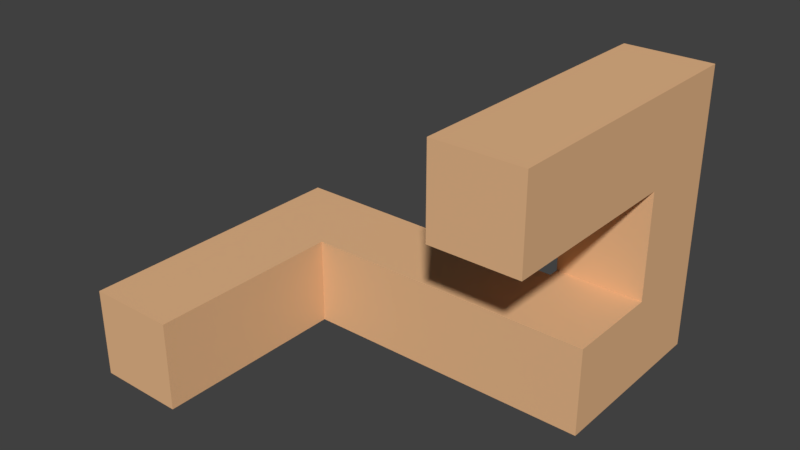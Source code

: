 # Source: Piece_05.blend  (saved by Blender 2.79.0; exported with 4.5.12 LTS)
import bpy
from mathutils import Matrix  # noqa: F401  (used for matrix-valued properties, if any)

bpy.ops.wm.read_factory_settings(use_empty=True)
scene = bpy.context.scene
scene.name = 'Scene'

# ---- collections
col_collection_1 = bpy.data.collections.new('Collection 1'); scene.collection.children.link(col_collection_1)

# ---- materials (node trees are filled in below, after node groups)
mat_material_001 = bpy.data.materials.new('Material.001')
mat_material_001.alpha_threshold = 0.0
mat_material_001.use_transparent_shadow = False
mat_material_001.diffuse_color = (0.8, 0.4754, 0.2509, 1.0)
mat_material_001.roughness = 0.5

# ---- material node trees

# ---- world
world_world = bpy.data.worlds.new('World'); scene.world = world_world
world_world.color = (0.05088, 0.05088, 0.05088)
world_world.use_sun_shadow = False
world_world.sun_shadow_jitter_overblur = 0.0
world_world.cycles.sampling_method = 'MANUAL'

# ---- meshes
me_cube_001 = bpy.data.meshes.new('Cube.001')
me_cube_001.from_pydata([(-1.0, -1.0, -1.0), (-1.0, -1.0, 1.0), (-1.0, 5.444, -1.0), (-1.0, 5.444, 1.0), (1.0, -1.0, -1.0), (1.0, -1.0, 1.0), (1.0, 5.444, -1.0), (1.0, 5.444, 1.0), (-1.0, 3.444, -1.0), (-1.0, 3.444, 1.0), (1.0, 3.444, -1.0), (1.0, 3.444, 1.0), (1.0, 5.444, -5.444), (-1.0, 5.444, -5.444), (1.0, 3.444, -5.444), (-1.0, 3.444, -5.444), (-1.0, 5.444, -3.444), (-1.0, 3.444, -3.444), (1.0, 3.444, -3.444), (1.0, 5.444, -3.444), (1.0, 1.222, -5.444), (-1.0, 1.222, -5.444), (-1.0, 1.222, -3.444), (1.0, 1.222, -3.444), (1.0, 3.2, -5.444), (-1.0, 3.2, -5.444), (-1.0, 3.2, -3.444), (1.0, 3.2, -3.444), (-7.667, 1.222, -5.444), (-7.667, 1.222, -3.444), (-7.667, 3.2, -3.444), (-7.667, 3.2, -5.444), (-5.667, 1.222, -5.444), (-5.664, 3.2, -5.444), (-5.667, 1.222, -3.444), (-5.664, 3.2, -3.444), (-7.667, -3.222, -5.444), (-7.667, -3.222, -3.444), (-5.667, -3.222, -5.444), (-5.667, -3.222, -3.444)], [], [(8, 9, 3, 2), (2, 3, 7, 6), (10, 11, 5, 4), (4, 5, 1, 0), (8, 10, 4, 0), (11, 9, 1, 5), (7, 3, 9, 11), (17, 16, 13, 15), (6, 7, 11, 10), (0, 1, 9, 8), (13, 12, 14, 15), (25, 24, 20, 21), (16, 19, 12, 13), (19, 18, 14, 12), (6, 10, 18, 19), (2, 6, 19, 16), (10, 8, 17, 18), (8, 2, 16, 17), (23, 22, 21, 20), (27, 26, 22, 23), (24, 27, 23, 20), (33, 32, 28, 31), (17, 15, 25, 26), (14, 18, 27, 24), (18, 17, 26, 27), (15, 14, 24, 25), (30, 31, 28, 29), (34, 29, 37, 39), (35, 33, 31, 30), (34, 35, 30, 29), (22, 26, 35, 34), (26, 25, 33, 35), (21, 22, 34, 32), (25, 21, 32, 33), (38, 39, 37, 36), (28, 32, 38, 36), (29, 28, 36, 37), (32, 34, 39, 38)])
me_cube_001.materials.append(mat_material_001)
me_cube_001.use_remesh_preserve_volume = False
me_cube_001.use_remesh_preserve_attributes = False
me_cube_001.use_mirror_vertex_groups = False
me_cube_001.update()

# ---- objects
ob_cube_001 = bpy.data.objects.new('Cube.001', me_cube_001)

# ---- transforms, parenting, visibility, modifiers, constraints
ob_cube_001.location = (0.0, 0.0, 0.0)
ob_cube_001.scale = (0.9, 0.9, 0.9)
ob_cube_001.lineart.crease_threshold = 0.0

# ---- collection membership
col_collection_1.objects.link(ob_cube_001)

# ---- scene / render settings (as saved in the file)
scene.frame_start = 1; scene.frame_end = 250; scene.frame_set(1)
scene.render.engine = 'BLENDER_EEVEE_NEXT'
scene.render.resolution_percentage = 50
scene.render.dither_intensity = 0.0
scene.cycles.use_denoising = False
scene.cycles.samples = 128
scene.cycles.sampling_pattern = 'TABULATED_SOBOL'
scene.cycles.use_adaptive_sampling = False
scene.cycles.use_light_tree = False
scene.cycles.blur_glossy = 0.0
scene.cycles.sample_clamp_indirect = 0.0
scene.view_settings.view_transform = 'Standard'
bpy.context.view_layer.update()

# ---- added for rendering (the .blend has no active camera and no usable light): camera, sun
cam_auto = bpy.data.cameras.new('AutoCamera')
cam_auto.lens = 50.0
cam_auto.sensor_width = 36.0
cam_auto.clip_end = 1000.0
ob_auto_camera = bpy.data.objects.new('AutoCamera', cam_auto)
scene.collection.objects.link(ob_auto_camera)
ob_auto_camera.location = (8.53084, -12.837, 7.22467)
ob_auto_camera.rotation_euler = (1.09748, -7.21219e-08, 0.694738)
scene.camera = ob_auto_camera
light_auto_sun = bpy.data.lights.new('AutoSun', 'SUN')
light_auto_sun.energy = 3.0
light_auto_sun.angle = 0.0523599
ob_auto_sun = bpy.data.objects.new('AutoSun', light_auto_sun)
scene.collection.objects.link(ob_auto_sun)
ob_auto_sun.rotation_euler = (0.872665, 0.174533, 0.523599)
bpy.context.view_layer.update()
